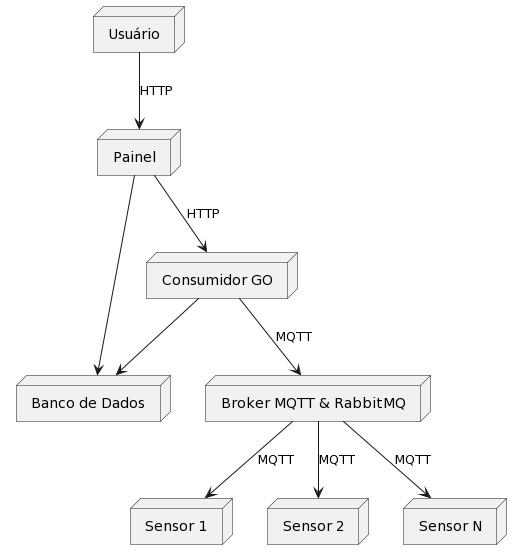

The diagram above was rendered by PlantUML. Its source (embedded in the PNG):
@startuml
node "Usuário" as User

node "Painel" as Panel
node "Banco de Dados" as Database
node "Consumidor GO" as GOConsumer
node "Broker MQTT & RabbitMQ" as MQTTBroker
node "Sensor 1" as Sensor1
node "Sensor 2" as Sensor2
node "Sensor N" as SensorN

User --> Panel : HTTP
Panel --> Database
Panel --> GOConsumer : HTTP
GOConsumer --> Database 
GOConsumer --> MQTTBroker : MQTT
MQTTBroker --> Sensor1 : MQTT
MQTTBroker --> Sensor2 : MQTT
MQTTBroker --> SensorN : MQTT
@enduml